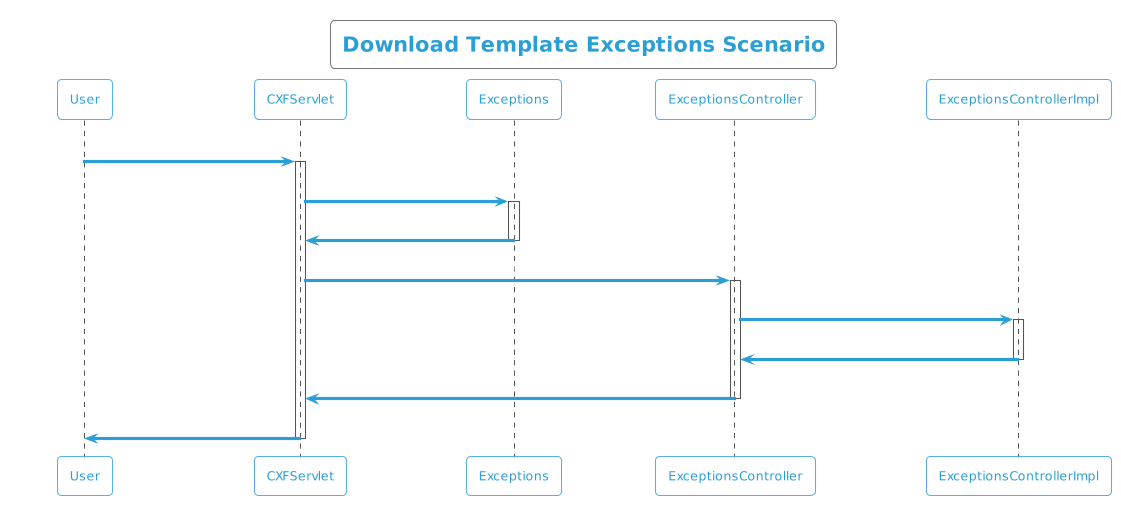

The diagram above was rendered by PlantUML. Its source (embedded in the PNG):
@startuml
!theme cyborg-outline
title  Download Template Exceptions Scenario
participant User
User -> CXFServlet: Exceptions
activate CXFServlet
CXFServlet -> Exceptions: << downloadTemplate >>
activate Exceptions
Exceptions -> CXFServlet: << instance >>
deactivate Exceptions
CXFServlet -> ExceptionsController: downloadTemplate(:String fileName)
activate ExceptionsController
ExceptionsController -> ExceptionsControllerImpl: ResponseBuilder(workbook,fileName)
activate ExceptionsControllerImpl
ExceptionsControllerImpl -> ExceptionsController: response(:ResponseEntity)
deactivate ExceptionsControllerImpl
ExceptionsController -> CXFServlet: << Exceptions  >>
deactivate ExceptionsController
CXFServlet -> User: marshalled Exceptions XML
deactivate CXFServlet
@enduml